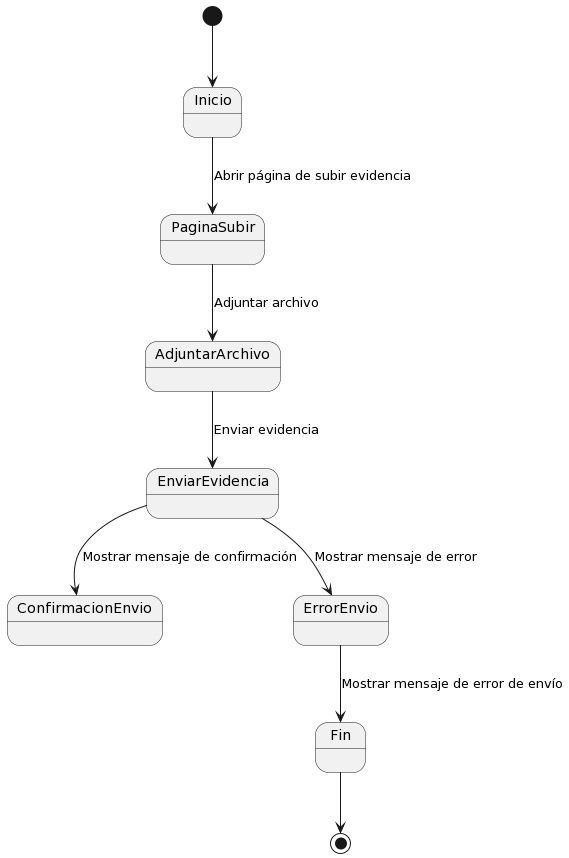

The diagram above was rendered by PlantUML. Its source (embedded in the PNG):
@startuml
[*] --> Inicio

Inicio --> PaginaSubir: Abrir página de subir evidencia
PaginaSubir --> AdjuntarArchivo: Adjuntar archivo
AdjuntarArchivo --> EnviarEvidencia: Enviar evidencia

EnviarEvidencia --> ConfirmacionEnvio: Mostrar mensaje de confirmación

EnviarEvidencia --> ErrorEnvio: Mostrar mensaje de error

ErrorEnvio --> Fin: Mostrar mensaje de error de envío

Fin --> [*]
@enduml